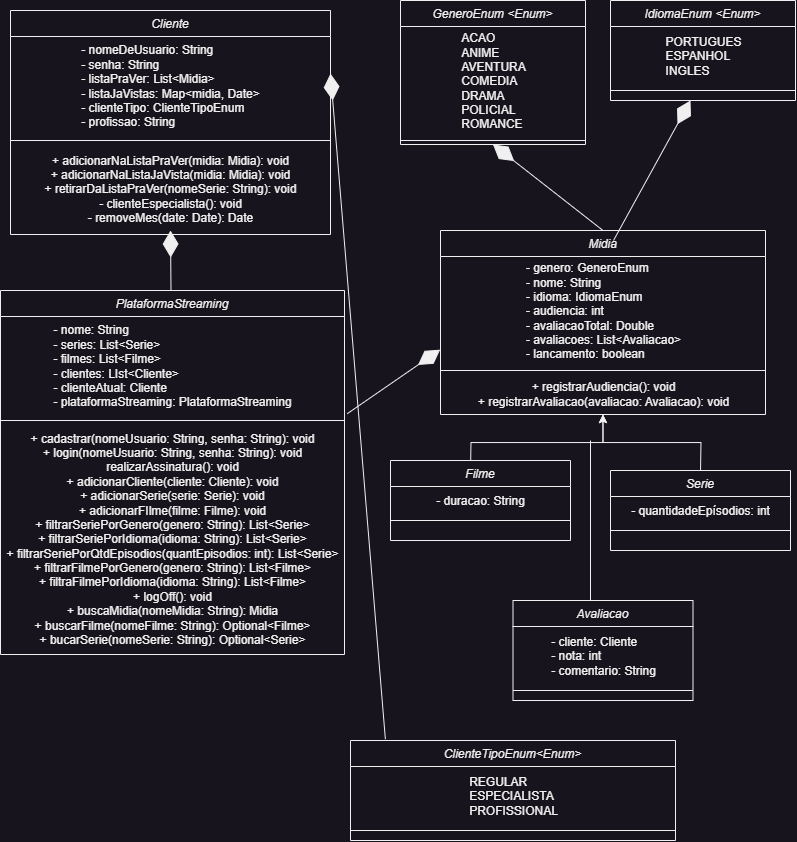

The diagram above was exported from draw.io. Its source (the exported page's mxGraphModel, read from the mxfile embedded in the PNG):
<mxGraphModel dx="1233" dy="713" grid="1" gridSize="10" guides="1" tooltips="1" connect="1" arrows="1" fold="1" page="1" pageScale="1" pageWidth="827" pageHeight="1169" math="0" shadow="0">
  <root>
    <mxCell id="WIyWlLk6GJQsqaUBKTNV-0" />
    <mxCell id="WIyWlLk6GJQsqaUBKTNV-1" parent="WIyWlLk6GJQsqaUBKTNV-0" />
    <mxCell id="zkfFHV4jXpPFQw0GAbJ--0" value="Cliente" style="swimlane;fontStyle=2;align=center;verticalAlign=top;childLayout=stackLayout;horizontal=1;startSize=26;horizontalStack=0;resizeParent=1;resizeLast=0;collapsible=1;marginBottom=0;rounded=0;shadow=0;strokeWidth=1;" parent="WIyWlLk6GJQsqaUBKTNV-1" vertex="1">
      <mxGeometry x="20" y="30" width="320" height="224" as="geometry">
        <mxRectangle x="230" y="140" width="160" height="26" as="alternateBounds" />
      </mxGeometry>
    </mxCell>
    <mxCell id="9lYv5dsA4ggGyPEW3yk0-2" value="&lt;div style=&quot;text-align: justify;&quot;&gt;&lt;span style=&quot;background-color: initial;&quot;&gt;- nomeDeUsuario: String&lt;/span&gt;&lt;/div&gt;&lt;div style=&quot;text-align: justify;&quot;&gt;&lt;span style=&quot;background-color: initial;&quot;&gt;- senha: String&lt;/span&gt;&lt;/div&gt;&lt;div style=&quot;text-align: justify;&quot;&gt;&lt;span style=&quot;background-color: initial;&quot;&gt;- listaPraVer: List&amp;lt;Midia&amp;gt;&lt;/span&gt;&lt;/div&gt;&lt;div style=&quot;text-align: justify;&quot;&gt;&lt;span style=&quot;background-color: initial;&quot;&gt;- listaJaVistas: Map&amp;lt;midia, Date&amp;gt;&lt;/span&gt;&lt;/div&gt;&lt;div style=&quot;text-align: justify;&quot;&gt;&lt;span style=&quot;background-color: initial;&quot;&gt;- clienteTipo: ClienteTipoEnum&lt;/span&gt;&lt;/div&gt;&lt;div style=&quot;text-align: justify;&quot;&gt;&lt;span style=&quot;background-color: initial;&quot;&gt;- profissao: String&lt;/span&gt;&lt;/div&gt;" style="text;html=1;align=center;verticalAlign=middle;resizable=0;points=[];autosize=1;strokeColor=none;fillColor=none;" parent="zkfFHV4jXpPFQw0GAbJ--0" vertex="1">
      <mxGeometry y="26" width="320" height="100" as="geometry" />
    </mxCell>
    <mxCell id="epWpu2WstF80wyiRE_wz-5" value="" style="endArrow=diamondThin;endFill=1;endSize=24;html=1;rounded=0;exitX=0.022;exitY=-0.001;exitDx=0;exitDy=0;exitPerimeter=0;entryX=1.016;entryY=0.371;entryDx=0;entryDy=0;entryPerimeter=0;" edge="1" parent="zkfFHV4jXpPFQw0GAbJ--0">
      <mxGeometry width="160" relative="1" as="geometry">
        <mxPoint x="374.8800000000001" y="728.6899999999998" as="sourcePoint" />
        <mxPoint x="319.9999999999999" y="63.09999999999991" as="targetPoint" />
      </mxGeometry>
    </mxCell>
    <mxCell id="zkfFHV4jXpPFQw0GAbJ--4" value="" style="line;html=1;strokeWidth=1;align=left;verticalAlign=middle;spacingTop=-1;spacingLeft=3;spacingRight=3;rotatable=0;labelPosition=right;points=[];portConstraint=eastwest;" parent="zkfFHV4jXpPFQw0GAbJ--0" vertex="1">
      <mxGeometry y="126" width="320" height="8" as="geometry" />
    </mxCell>
    <mxCell id="9lYv5dsA4ggGyPEW3yk0-4" value="+ adicionarNaListaPraVer(midia: Midia): void&lt;br&gt;+ adicionarNaListaJaVista(midia: Midia): void&lt;br&gt;+ retirarDaListaPraVer(nomeSerie: String): void&lt;br&gt;- clienteEspecialista(): void&lt;br&gt;- removeMes(date: Date): Date" style="text;html=1;align=center;verticalAlign=middle;resizable=0;points=[];autosize=1;strokeColor=none;fillColor=none;" parent="zkfFHV4jXpPFQw0GAbJ--0" vertex="1">
      <mxGeometry y="134" width="320" height="90" as="geometry" />
    </mxCell>
    <mxCell id="9lYv5dsA4ggGyPEW3yk0-39" style="edgeStyle=orthogonalEdgeStyle;rounded=0;orthogonalLoop=1;jettySize=auto;html=1;" parent="WIyWlLk6GJQsqaUBKTNV-1" target="9lYv5dsA4ggGyPEW3yk0-13" edge="1">
      <mxGeometry relative="1" as="geometry">
        <mxPoint x="480.04347826086973" y="490" as="sourcePoint" />
      </mxGeometry>
    </mxCell>
    <mxCell id="9lYv5dsA4ggGyPEW3yk0-6" value="Filme" style="swimlane;fontStyle=2;align=center;verticalAlign=top;childLayout=stackLayout;horizontal=1;startSize=26;horizontalStack=0;resizeParent=1;resizeLast=0;collapsible=1;marginBottom=0;rounded=0;shadow=0;strokeWidth=1;" parent="WIyWlLk6GJQsqaUBKTNV-1" vertex="1">
      <mxGeometry x="400" y="480" width="180" height="80" as="geometry">
        <mxRectangle x="230" y="140" width="160" height="26" as="alternateBounds" />
      </mxGeometry>
    </mxCell>
    <mxCell id="9lYv5dsA4ggGyPEW3yk0-7" value="&lt;div style=&quot;text-align: justify;&quot;&gt;- duracao: String&lt;/div&gt;" style="text;html=1;align=center;verticalAlign=middle;resizable=0;points=[];autosize=1;strokeColor=none;fillColor=none;" parent="9lYv5dsA4ggGyPEW3yk0-6" vertex="1">
      <mxGeometry y="26" width="180" height="30" as="geometry" />
    </mxCell>
    <mxCell id="9lYv5dsA4ggGyPEW3yk0-8" value="" style="line;html=1;strokeWidth=1;align=left;verticalAlign=middle;spacingTop=-1;spacingLeft=3;spacingRight=3;rotatable=0;labelPosition=right;points=[];portConstraint=eastwest;" parent="9lYv5dsA4ggGyPEW3yk0-6" vertex="1">
      <mxGeometry y="56" width="180" height="8" as="geometry" />
    </mxCell>
    <mxCell id="9lYv5dsA4ggGyPEW3yk0-10" value="Midia" style="swimlane;fontStyle=2;align=center;verticalAlign=top;childLayout=stackLayout;horizontal=1;startSize=26;horizontalStack=0;resizeParent=1;resizeLast=0;collapsible=1;marginBottom=0;rounded=0;shadow=0;strokeWidth=1;" parent="WIyWlLk6GJQsqaUBKTNV-1" vertex="1">
      <mxGeometry x="450" y="250" width="325" height="184" as="geometry">
        <mxRectangle x="230" y="140" width="160" height="26" as="alternateBounds" />
      </mxGeometry>
    </mxCell>
    <mxCell id="9lYv5dsA4ggGyPEW3yk0-11" value="&lt;div style=&quot;text-align: justify;&quot;&gt;&lt;span style=&quot;background-color: initial;&quot;&gt;- genero: GeneroEnum&lt;/span&gt;&lt;/div&gt;&lt;div style=&quot;text-align: justify;&quot;&gt;&lt;span style=&quot;background-color: initial;&quot;&gt;- nome: String&lt;/span&gt;&lt;/div&gt;&lt;div style=&quot;text-align: justify;&quot;&gt;&lt;span style=&quot;background-color: initial;&quot;&gt;- idioma: IdiomaEnum&lt;/span&gt;&lt;/div&gt;&lt;div style=&quot;text-align: justify;&quot;&gt;&lt;span style=&quot;background-color: initial;&quot;&gt;- audiencia: int&lt;/span&gt;&lt;/div&gt;&lt;div style=&quot;text-align: justify;&quot;&gt;&lt;span style=&quot;background-color: initial;&quot;&gt;- avaliacaoTotal: Double&lt;/span&gt;&lt;/div&gt;&lt;div style=&quot;text-align: justify;&quot;&gt;&lt;span style=&quot;background-color: initial;&quot;&gt;- avaliacoes: List&amp;lt;Avaliacao&amp;gt;&lt;/span&gt;&lt;/div&gt;&lt;div style=&quot;text-align: justify;&quot;&gt;&lt;span style=&quot;background-color: initial;&quot;&gt;- lancamento: boolean&lt;/span&gt;&lt;/div&gt;" style="text;html=1;align=center;verticalAlign=middle;resizable=0;points=[];autosize=1;strokeColor=none;fillColor=none;" parent="9lYv5dsA4ggGyPEW3yk0-10" vertex="1">
      <mxGeometry y="26" width="325" height="110" as="geometry" />
    </mxCell>
    <mxCell id="9lYv5dsA4ggGyPEW3yk0-12" value="" style="line;html=1;strokeWidth=1;align=left;verticalAlign=middle;spacingTop=-1;spacingLeft=3;spacingRight=3;rotatable=0;labelPosition=right;points=[];portConstraint=eastwest;" parent="9lYv5dsA4ggGyPEW3yk0-10" vertex="1">
      <mxGeometry y="136" width="325" height="8" as="geometry" />
    </mxCell>
    <mxCell id="9lYv5dsA4ggGyPEW3yk0-13" value="+ registrarAudiencia(): void&lt;br&gt;+ registrarAvaliacao(avaliacao: Avaliacao): void" style="text;html=1;align=center;verticalAlign=middle;resizable=0;points=[];autosize=1;strokeColor=none;fillColor=none;" parent="9lYv5dsA4ggGyPEW3yk0-10" vertex="1">
      <mxGeometry y="144" width="325" height="40" as="geometry" />
    </mxCell>
    <mxCell id="9lYv5dsA4ggGyPEW3yk0-19" value="PlataformaStreaming" style="swimlane;fontStyle=2;align=center;verticalAlign=top;childLayout=stackLayout;horizontal=1;startSize=26;horizontalStack=0;resizeParent=1;resizeLast=0;collapsible=1;marginBottom=0;rounded=0;shadow=0;strokeWidth=1;" parent="WIyWlLk6GJQsqaUBKTNV-1" vertex="1">
      <mxGeometry x="10" y="310" width="344" height="364" as="geometry">
        <mxRectangle x="230" y="140" width="160" height="26" as="alternateBounds" />
      </mxGeometry>
    </mxCell>
    <mxCell id="9lYv5dsA4ggGyPEW3yk0-20" value="&lt;div style=&quot;text-align: justify;&quot;&gt;&lt;span style=&quot;background-color: initial;&quot;&gt;- nome: String&lt;/span&gt;&lt;/div&gt;&lt;div style=&quot;text-align: justify;&quot;&gt;&lt;span style=&quot;background-color: initial;&quot;&gt;- series: List&amp;lt;Serie&amp;gt;&lt;/span&gt;&lt;/div&gt;&lt;div style=&quot;text-align: justify;&quot;&gt;&lt;span style=&quot;background-color: initial;&quot;&gt;- filmes: List&amp;lt;Filme&amp;gt;&lt;/span&gt;&lt;/div&gt;&lt;div style=&quot;text-align: justify;&quot;&gt;&lt;span style=&quot;background-color: initial;&quot;&gt;- clientes: LIst&amp;lt;Cliente&amp;gt;&lt;/span&gt;&lt;/div&gt;&lt;div style=&quot;text-align: justify;&quot;&gt;&lt;span style=&quot;background-color: initial;&quot;&gt;- clienteAtual: Cliente&lt;/span&gt;&lt;/div&gt;&lt;div style=&quot;text-align: justify;&quot;&gt;&lt;span style=&quot;background-color: initial;&quot;&gt;- plataformaStreaming: PlataformaStreaming&lt;/span&gt;&lt;/div&gt;" style="text;html=1;align=center;verticalAlign=middle;resizable=0;points=[];autosize=1;strokeColor=none;fillColor=none;" parent="9lYv5dsA4ggGyPEW3yk0-19" vertex="1">
      <mxGeometry y="26" width="344" height="100" as="geometry" />
    </mxCell>
    <mxCell id="9lYv5dsA4ggGyPEW3yk0-21" value="" style="line;html=1;strokeWidth=1;align=left;verticalAlign=middle;spacingTop=-1;spacingLeft=3;spacingRight=3;rotatable=0;labelPosition=right;points=[];portConstraint=eastwest;" parent="9lYv5dsA4ggGyPEW3yk0-19" vertex="1">
      <mxGeometry y="126" width="344" height="8" as="geometry" />
    </mxCell>
    <mxCell id="9lYv5dsA4ggGyPEW3yk0-22" value="+ cadastrar(nomeUsuario: String, senha: String): void&lt;br&gt;+ login(nomeUsuario: String, senha: String): void&lt;br&gt;realizarAssinatura(): void&lt;br&gt;+ adicionarCliente(cliente: Cliente): void&lt;br&gt;+ adicionarSerie(serie: Serie): void&lt;br&gt;+ adicionarFIlme(filme: Filme): void&lt;br&gt;+ filtrarSeriePorGenero(genero: String): List&amp;lt;Serie&amp;gt;&lt;br&gt;+ filtrarSeriePorIdioma(idioma: String): List&amp;lt;Serie&amp;gt;&lt;br&gt;+ filtrarSeriePorQtdEpisodios(quantEpisodios: int): List&amp;lt;Serie&amp;gt;&lt;br&gt;+ filtrarFilmePorGenero(genero: String): List&amp;lt;Filme&amp;gt;&lt;br&gt;+ filtraFilmePorIdioma(idioma: String): List&amp;lt;Filme&amp;gt;&lt;br&gt;+ logOff(): void&lt;br&gt;+ buscaMidia(nomeMidia: String): Midia&lt;br&gt;+ buscarFilme(nomeFilme: String): Optional&amp;lt;Filme&amp;gt;&lt;br&gt;+ bucarSerie(nomeSerie: String): Optional&amp;lt;Serie&amp;gt;&lt;br&gt;" style="text;html=1;align=center;verticalAlign=middle;resizable=0;points=[];autosize=1;strokeColor=none;fillColor=none;" parent="9lYv5dsA4ggGyPEW3yk0-19" vertex="1">
      <mxGeometry y="134" width="344" height="230" as="geometry" />
    </mxCell>
    <mxCell id="9lYv5dsA4ggGyPEW3yk0-40" style="edgeStyle=orthogonalEdgeStyle;rounded=0;orthogonalLoop=1;jettySize=auto;html=1;" parent="WIyWlLk6GJQsqaUBKTNV-1" target="9lYv5dsA4ggGyPEW3yk0-13" edge="1">
      <mxGeometry relative="1" as="geometry">
        <mxPoint x="710.0434782608697" y="490" as="sourcePoint" />
      </mxGeometry>
    </mxCell>
    <mxCell id="9lYv5dsA4ggGyPEW3yk0-27" value="Serie" style="swimlane;fontStyle=2;align=center;verticalAlign=top;childLayout=stackLayout;horizontal=1;startSize=26;horizontalStack=0;resizeParent=1;resizeLast=0;collapsible=1;marginBottom=0;rounded=0;shadow=0;strokeWidth=1;" parent="WIyWlLk6GJQsqaUBKTNV-1" vertex="1">
      <mxGeometry x="620" y="490" width="180" height="80" as="geometry">
        <mxRectangle x="230" y="140" width="160" height="26" as="alternateBounds" />
      </mxGeometry>
    </mxCell>
    <mxCell id="9lYv5dsA4ggGyPEW3yk0-28" value="&lt;div style=&quot;text-align: justify;&quot;&gt;- quantidadeEpísodios: int&lt;/div&gt;" style="text;html=1;align=center;verticalAlign=middle;resizable=0;points=[];autosize=1;strokeColor=none;fillColor=none;" parent="9lYv5dsA4ggGyPEW3yk0-27" vertex="1">
      <mxGeometry y="26" width="180" height="30" as="geometry" />
    </mxCell>
    <mxCell id="9lYv5dsA4ggGyPEW3yk0-29" value="" style="line;html=1;strokeWidth=1;align=left;verticalAlign=middle;spacingTop=-1;spacingLeft=3;spacingRight=3;rotatable=0;labelPosition=right;points=[];portConstraint=eastwest;" parent="9lYv5dsA4ggGyPEW3yk0-27" vertex="1">
      <mxGeometry y="56" width="180" height="8" as="geometry" />
    </mxCell>
    <mxCell id="9lYv5dsA4ggGyPEW3yk0-34" value="GeneroEnum &lt;Enum&gt;" style="swimlane;fontStyle=2;align=center;verticalAlign=top;childLayout=stackLayout;horizontal=1;startSize=26;horizontalStack=0;resizeParent=1;resizeLast=0;collapsible=1;marginBottom=0;rounded=0;shadow=0;strokeWidth=1;" parent="WIyWlLk6GJQsqaUBKTNV-1" vertex="1">
      <mxGeometry x="410" y="20" width="185" height="144" as="geometry">
        <mxRectangle x="230" y="140" width="160" height="26" as="alternateBounds" />
      </mxGeometry>
    </mxCell>
    <mxCell id="9lYv5dsA4ggGyPEW3yk0-35" value="&lt;div style=&quot;text-align: justify;&quot;&gt;ACAO&lt;/div&gt;&lt;div style=&quot;text-align: justify;&quot;&gt;ANIME&lt;/div&gt;&lt;div style=&quot;text-align: justify;&quot;&gt;AVENTURA&lt;/div&gt;&lt;div style=&quot;text-align: justify;&quot;&gt;COMEDIA&lt;/div&gt;&lt;div style=&quot;text-align: justify;&quot;&gt;DRAMA&lt;/div&gt;&lt;div style=&quot;text-align: justify;&quot;&gt;POLICIAL&lt;/div&gt;&lt;div style=&quot;text-align: justify;&quot;&gt;ROMANCE&lt;/div&gt;" style="text;html=1;align=center;verticalAlign=middle;resizable=0;points=[];autosize=1;strokeColor=none;fillColor=none;" parent="9lYv5dsA4ggGyPEW3yk0-34" vertex="1">
      <mxGeometry y="26" width="185" height="110" as="geometry" />
    </mxCell>
    <mxCell id="9lYv5dsA4ggGyPEW3yk0-36" value="" style="line;html=1;strokeWidth=1;align=left;verticalAlign=middle;spacingTop=-1;spacingLeft=3;spacingRight=3;rotatable=0;labelPosition=right;points=[];portConstraint=eastwest;" parent="9lYv5dsA4ggGyPEW3yk0-34" vertex="1">
      <mxGeometry y="136" width="185" height="8" as="geometry" />
    </mxCell>
    <mxCell id="9lYv5dsA4ggGyPEW3yk0-41" value="" style="endArrow=diamondThin;endFill=1;endSize=24;html=1;rounded=0;entryX=0.5;entryY=1;entryDx=0;entryDy=0;exitX=0.5;exitY=0;exitDx=0;exitDy=0;" parent="WIyWlLk6GJQsqaUBKTNV-1" source="9lYv5dsA4ggGyPEW3yk0-10" target="9lYv5dsA4ggGyPEW3yk0-34" edge="1">
      <mxGeometry width="160" relative="1" as="geometry">
        <mxPoint x="360" y="190" as="sourcePoint" />
        <mxPoint x="520" y="190" as="targetPoint" />
      </mxGeometry>
    </mxCell>
    <mxCell id="9lYv5dsA4ggGyPEW3yk0-43" value="" style="endArrow=diamondThin;endFill=1;endSize=24;html=1;rounded=0;exitX=1.008;exitY=0.972;exitDx=0;exitDy=0;exitPerimeter=0;entryX=-0.001;entryY=0.847;entryDx=0;entryDy=0;entryPerimeter=0;" parent="WIyWlLk6GJQsqaUBKTNV-1" source="9lYv5dsA4ggGyPEW3yk0-20" target="9lYv5dsA4ggGyPEW3yk0-11" edge="1">
      <mxGeometry width="160" relative="1" as="geometry">
        <mxPoint x="360" y="280" as="sourcePoint" />
        <mxPoint x="520" y="280" as="targetPoint" />
      </mxGeometry>
    </mxCell>
    <mxCell id="9lYv5dsA4ggGyPEW3yk0-44" value="" style="endArrow=diamondThin;endFill=1;endSize=24;html=1;rounded=0;" parent="WIyWlLk6GJQsqaUBKTNV-1" source="9lYv5dsA4ggGyPEW3yk0-19" edge="1">
      <mxGeometry width="160" relative="1" as="geometry">
        <mxPoint x="360" y="280" as="sourcePoint" />
        <mxPoint x="180" y="250" as="targetPoint" />
      </mxGeometry>
    </mxCell>
    <mxCell id="epWpu2WstF80wyiRE_wz-0" value="ClienteTipoEnum&lt;Enum&gt;" style="swimlane;fontStyle=2;align=center;verticalAlign=top;childLayout=stackLayout;horizontal=1;startSize=26;horizontalStack=0;resizeParent=1;resizeLast=0;collapsible=1;marginBottom=0;rounded=0;shadow=0;strokeWidth=1;" vertex="1" parent="WIyWlLk6GJQsqaUBKTNV-1">
      <mxGeometry x="360" y="760" width="325" height="100" as="geometry">
        <mxRectangle x="230" y="140" width="160" height="26" as="alternateBounds" />
      </mxGeometry>
    </mxCell>
    <mxCell id="epWpu2WstF80wyiRE_wz-1" value="&lt;div style=&quot;text-align: justify;&quot;&gt;REGULAR&lt;/div&gt;&lt;div style=&quot;text-align: justify;&quot;&gt;ESPECIALISTA&lt;/div&gt;&lt;div style=&quot;text-align: justify;&quot;&gt;PROFISSIONAL&lt;/div&gt;" style="text;html=1;align=center;verticalAlign=middle;resizable=0;points=[];autosize=1;strokeColor=none;fillColor=none;" vertex="1" parent="epWpu2WstF80wyiRE_wz-0">
      <mxGeometry y="26" width="325" height="60" as="geometry" />
    </mxCell>
    <mxCell id="epWpu2WstF80wyiRE_wz-2" value="" style="line;html=1;strokeWidth=1;align=left;verticalAlign=middle;spacingTop=-1;spacingLeft=3;spacingRight=3;rotatable=0;labelPosition=right;points=[];portConstraint=eastwest;" vertex="1" parent="epWpu2WstF80wyiRE_wz-0">
      <mxGeometry y="86" width="325" height="8" as="geometry" />
    </mxCell>
    <mxCell id="epWpu2WstF80wyiRE_wz-6" value="" style="endArrow=none;html=1;rounded=0;" edge="1" parent="WIyWlLk6GJQsqaUBKTNV-1">
      <mxGeometry width="50" height="50" relative="1" as="geometry">
        <mxPoint x="600" y="620" as="sourcePoint" />
        <mxPoint x="600" y="460" as="targetPoint" />
      </mxGeometry>
    </mxCell>
    <mxCell id="epWpu2WstF80wyiRE_wz-9" value="Avaliacao" style="swimlane;fontStyle=2;align=center;verticalAlign=top;childLayout=stackLayout;horizontal=1;startSize=26;horizontalStack=0;resizeParent=1;resizeLast=0;collapsible=1;marginBottom=0;rounded=0;shadow=0;strokeWidth=1;" vertex="1" parent="WIyWlLk6GJQsqaUBKTNV-1">
      <mxGeometry x="522.5" y="620" width="180" height="100" as="geometry">
        <mxRectangle x="230" y="140" width="160" height="26" as="alternateBounds" />
      </mxGeometry>
    </mxCell>
    <mxCell id="epWpu2WstF80wyiRE_wz-10" value="&lt;div style=&quot;text-align: justify;&quot;&gt;- cliente: Cliente&lt;/div&gt;&lt;div style=&quot;text-align: justify;&quot;&gt;- nota: int&lt;/div&gt;&lt;div style=&quot;text-align: justify;&quot;&gt;- comentario: String&lt;/div&gt;" style="text;html=1;align=center;verticalAlign=middle;resizable=0;points=[];autosize=1;strokeColor=none;fillColor=none;" vertex="1" parent="epWpu2WstF80wyiRE_wz-9">
      <mxGeometry y="26" width="180" height="60" as="geometry" />
    </mxCell>
    <mxCell id="epWpu2WstF80wyiRE_wz-11" value="" style="line;html=1;strokeWidth=1;align=left;verticalAlign=middle;spacingTop=-1;spacingLeft=3;spacingRight=3;rotatable=0;labelPosition=right;points=[];portConstraint=eastwest;" vertex="1" parent="epWpu2WstF80wyiRE_wz-9">
      <mxGeometry y="86" width="180" height="8" as="geometry" />
    </mxCell>
    <mxCell id="epWpu2WstF80wyiRE_wz-12" value="" style="endArrow=diamondThin;endFill=1;endSize=24;html=1;rounded=0;exitX=0.5;exitY=0;exitDx=0;exitDy=0;" edge="1" parent="WIyWlLk6GJQsqaUBKTNV-1">
      <mxGeometry width="160" relative="1" as="geometry">
        <mxPoint x="623" y="260" as="sourcePoint" />
        <mxPoint x="700" y="120" as="targetPoint" />
      </mxGeometry>
    </mxCell>
    <mxCell id="epWpu2WstF80wyiRE_wz-13" value="IdiomaEnum &lt;Enum&gt;" style="swimlane;fontStyle=2;align=center;verticalAlign=top;childLayout=stackLayout;horizontal=1;startSize=26;horizontalStack=0;resizeParent=1;resizeLast=0;collapsible=1;marginBottom=0;rounded=0;shadow=0;strokeWidth=1;" vertex="1" parent="WIyWlLk6GJQsqaUBKTNV-1">
      <mxGeometry x="620" y="20" width="185" height="100" as="geometry">
        <mxRectangle x="230" y="140" width="160" height="26" as="alternateBounds" />
      </mxGeometry>
    </mxCell>
    <mxCell id="epWpu2WstF80wyiRE_wz-14" value="&lt;div style=&quot;text-align: justify;&quot;&gt;PORTUGUES&lt;/div&gt;&lt;div style=&quot;text-align: justify;&quot;&gt;ESPANHOL&lt;/div&gt;&lt;div style=&quot;text-align: justify;&quot;&gt;INGLES&lt;/div&gt;" style="text;html=1;align=center;verticalAlign=middle;resizable=0;points=[];autosize=1;strokeColor=none;fillColor=none;" vertex="1" parent="epWpu2WstF80wyiRE_wz-13">
      <mxGeometry y="26" width="185" height="60" as="geometry" />
    </mxCell>
    <mxCell id="epWpu2WstF80wyiRE_wz-15" value="" style="line;html=1;strokeWidth=1;align=left;verticalAlign=middle;spacingTop=-1;spacingLeft=3;spacingRight=3;rotatable=0;labelPosition=right;points=[];portConstraint=eastwest;" vertex="1" parent="epWpu2WstF80wyiRE_wz-13">
      <mxGeometry y="86" width="185" height="8" as="geometry" />
    </mxCell>
  </root>
</mxGraphModel>